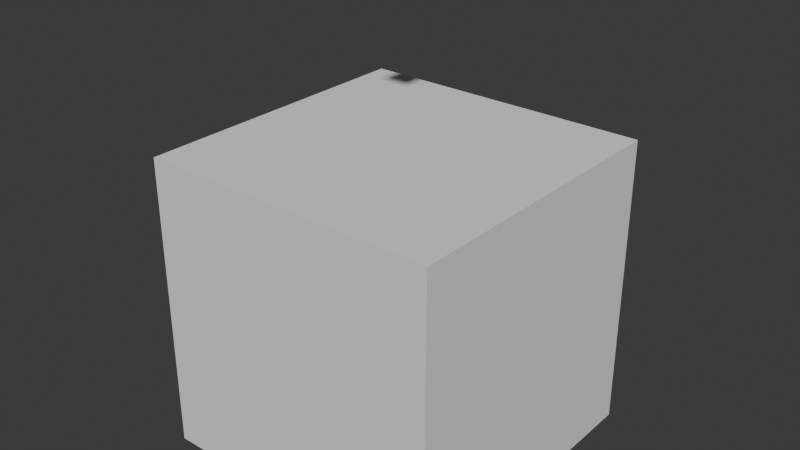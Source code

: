# Source: echo-candidate.blend  (saved by Blender 5.2.44; exported with 4.5.12 LTS)
import bpy
from mathutils import Matrix  # noqa: F401  (used for matrix-valued properties, if any)

bpy.ops.wm.read_factory_settings(use_empty=True)
scene = bpy.context.scene
scene.name = 'Scene'

# ---- collections
col_collection = bpy.data.collections.new('Collection'); scene.collection.children.link(col_collection)

# ---- world
world_world = bpy.data.worlds.new('World'); scene.world = world_world
world_world.use_nodes = True; world_world.node_tree.nodes.clear()
_N = world_world.node_tree.nodes; _L = world_world.node_tree.links
n0 = _N.new('ShaderNodeOutputWorld'); n0.name = 'World Output'; n0.location = (200, 100)
n1 = _N.new('ShaderNodeBackground'); n1.name = 'Background'; n1.location = (-200, 100)
n1.inputs[0].default_value = (0.05088, 0.05088, 0.05088, 1.0)
_L.new(n1.outputs[0], n0.inputs[0])
n0.is_active_output = True
world_world.color = (0.05088, 0.05088, 0.05088)
world_world.sun_shadow_jitter_overblur = 0.0

# ---- meshes
me_cube_001 = bpy.data.meshes.new('Cube.001')
me_cube_001.from_pydata([(-0.5, -0.5, -0.5), (-0.5, -0.5, 0.5), (-0.5, 0.5, -0.5), (-0.5, 0.5, 0.5), (0.5, -0.5, -0.5), (0.5, -0.5, 0.5), (0.5, 0.5, -0.5), (0.5, 0.5, 0.5)], [], [(0, 1, 3, 2), (2, 3, 7, 6), (6, 7, 5, 4), (4, 5, 1, 0), (2, 6, 4, 0), (7, 3, 1, 5)])
_uv = me_cube_001.uv_layers.new(name='UVMap')
_uv.uv.foreach_set('vector', [0.375, 0.0, 0.625, 0.0, 0.625, 0.25, 0.375, 0.25, 0.375, 0.25, 0.625, 0.25, 0.625, 0.5, 0.375, 0.5, 0.375, 0.5, 0.625, 0.5, 0.625, 0.75, 0.375, 0.75, 0.375, 0.75, 0.625, 0.75, 0.625, 1.0, 0.375, 1.0, 0.125, 0.5, 0.375, 0.5, 0.375, 0.75, 0.125, 0.75, 0.625, 0.5, 0.875, 0.5, 0.875, 0.75, 0.625, 0.75])
me_cube_001.update()
me_plane = bpy.data.meshes.new('Plane')
me_plane.from_pydata([(-0.05, -0.05, 0.0), (0.05, -0.05, 0.0), (-0.05, 0.05, 0.0), (0.05, 0.05, 0.0)], [], [(0, 1, 3, 2)])
_uv = me_plane.uv_layers.new(name='UVMap')
_uv.uv.foreach_set('vector', [0.0, 0.0, 1.0, 0.0, 1.0, 1.0, 0.0, 1.0])
me_plane.update()
arm_armature = bpy.data.armatures.new('Armature')  # bones are not reproduced

# ---- objects
ob_echo_mesh = bpy.data.objects.new('Echo_Mesh', me_cube_001)
ob_skintattoo_ex011 = bpy.data.objects.new('SkinTattoo_EX011', me_plane)
ob_echo_rig = bpy.data.objects.new('Echo_Rig', arm_armature)

# ---- transforms, parenting, visibility, modifiers, constraints
ob_echo_mesh.parent = ob_echo_rig
ob_echo_mesh.location = (0.0, 0.0, 0.0)
_vg = ob_echo_mesh.vertex_groups.new(name='root')
for _i, _w in zip([0, 1, 2, 3, 4, 5, 6, 7], [0.8199, 0.1383, 0.8206, 0.1307, 0.8206, 0.1307, 0.8199, 0.1383]): _vg.add([_i], _w, 'REPLACE')
_vg = ob_echo_mesh.vertex_groups.new(name='hips')
_vg = ob_echo_mesh.vertex_groups.new(name='spine_01')
for _i, _w in zip([0, 1, 2, 3, 4, 5, 6, 7], [0.1167, 0.6741, 0.0585, 0.1675, 0.0585, 0.1675, 0.1167, 0.6741]): _vg.add([_i], _w, 'REPLACE')
_vg = ob_echo_mesh.vertex_groups.new(name='spine_02')
for _i, _w in zip([0, 1, 2, 3, 4, 5, 6, 7], [0.06334, 0.1876, 0.1209, 0.7018, 0.1209, 0.7018, 0.06334, 0.1876]): _vg.add([_i], _w, 'REPLACE')
_vg = ob_echo_mesh.vertex_groups.new(name='neck')
_vg = ob_echo_mesh.vertex_groups.new(name='head')
_vg = ob_echo_mesh.vertex_groups.new(name='upper_arm.L')
_vg = ob_echo_mesh.vertex_groups.new(name='lower_arm.L')
_vg = ob_echo_mesh.vertex_groups.new(name='hand.L')
_vg = ob_echo_mesh.vertex_groups.new(name='upper_arm.R')
_vg = ob_echo_mesh.vertex_groups.new(name='lower_arm.R')
_vg = ob_echo_mesh.vertex_groups.new(name='hand.R')
_vg = ob_echo_mesh.vertex_groups.new(name='thigh.L')
_vg = ob_echo_mesh.vertex_groups.new(name='shin.L')
_vg = ob_echo_mesh.vertex_groups.new(name='foot.L')
_vg = ob_echo_mesh.vertex_groups.new(name='toe.L')
_vg = ob_echo_mesh.vertex_groups.new(name='thigh.R')
_vg = ob_echo_mesh.vertex_groups.new(name='shin.R')
_vg = ob_echo_mesh.vertex_groups.new(name='foot.R')
_vg = ob_echo_mesh.vertex_groups.new(name='toe.R')
_m = ob_echo_mesh.modifiers.new('Armature', 'ARMATURE')
_m.object = ob_echo_rig
ob_skintattoo_ex011.parent = ob_echo_rig
ob_skintattoo_ex011.location = (0.0, 0.0, 1.0)
_vg = ob_skintattoo_ex011.vertex_groups.new(name='root')
_vg = ob_skintattoo_ex011.vertex_groups.new(name='hips')
_vg = ob_skintattoo_ex011.vertex_groups.new(name='spine_01')
_vg = ob_skintattoo_ex011.vertex_groups.new(name='spine_02')
_vg = ob_skintattoo_ex011.vertex_groups.new(name='neck')
_vg = ob_skintattoo_ex011.vertex_groups.new(name='head')
_vg = ob_skintattoo_ex011.vertex_groups.new(name='upper_arm.L')
_vg = ob_skintattoo_ex011.vertex_groups.new(name='lower_arm.L')
_vg = ob_skintattoo_ex011.vertex_groups.new(name='hand.L')
_vg.add([0, 1, 2, 3], 1.0, 'REPLACE')
_vg = ob_skintattoo_ex011.vertex_groups.new(name='upper_arm.R')
_vg = ob_skintattoo_ex011.vertex_groups.new(name='lower_arm.R')
_vg = ob_skintattoo_ex011.vertex_groups.new(name='hand.R')
_vg = ob_skintattoo_ex011.vertex_groups.new(name='thigh.L')
_vg = ob_skintattoo_ex011.vertex_groups.new(name='shin.L')
_vg = ob_skintattoo_ex011.vertex_groups.new(name='foot.L')
_vg = ob_skintattoo_ex011.vertex_groups.new(name='toe.L')
_vg = ob_skintattoo_ex011.vertex_groups.new(name='thigh.R')
_vg = ob_skintattoo_ex011.vertex_groups.new(name='shin.R')
_vg = ob_skintattoo_ex011.vertex_groups.new(name='foot.R')
_vg = ob_skintattoo_ex011.vertex_groups.new(name='toe.R')
_m = ob_skintattoo_ex011.modifiers.new('Armature', 'ARMATURE')
_m.object = ob_echo_rig
ob_echo_rig.location = (0.0, 0.0, 0.0)

# ---- collection membership
col_collection.objects.link(ob_echo_mesh)
col_collection.objects.link(ob_skintattoo_ex011)
col_collection.objects.link(ob_echo_rig)

# ---- scene / render settings (as saved in the file)
scene.frame_start = 1; scene.frame_end = 250; scene.frame_set(1)
scene.render.engine = 'BLENDER_EEVEE_NEXT'
scene.render.bake_bias = 0.0
scene.render.bake_samples = 0
scene.render.compositor_device = 'GPU'
scene.eevee.use_volume_custom_range = False
scene.eevee.fast_gi_thickness_near = 0.1
scene.eevee.fast_gi_thickness_far = 0.0
scene.eevee.ray_tracing_options.screen_trace_thickness = 0.1
bpy.context.view_layer.update()

# ---- added for rendering (the .blend has no active camera and no usable light): camera, sun
cam_auto = bpy.data.cameras.new('AutoCamera')
cam_auto.lens = 50.0
cam_auto.sensor_width = 36.0
cam_auto.clip_end = 1000.0
ob_auto_camera = bpy.data.objects.new('AutoCamera', cam_auto)
scene.collection.objects.link(ob_auto_camera)
ob_auto_camera.location = (1.9074, -2.28888, 1.77592)
ob_auto_camera.rotation_euler = (1.09748, -7.21219e-08, 0.694738)
scene.camera = ob_auto_camera
light_auto_sun = bpy.data.lights.new('AutoSun', 'SUN')
light_auto_sun.energy = 3.0
light_auto_sun.angle = 0.0523599
ob_auto_sun = bpy.data.objects.new('AutoSun', light_auto_sun)
scene.collection.objects.link(ob_auto_sun)
ob_auto_sun.rotation_euler = (0.872665, 0.174533, 0.523599)
bpy.context.view_layer.update()
